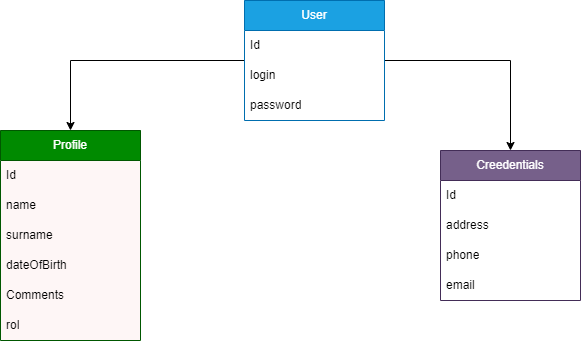

The diagram above was exported from draw.io. Its source (the exported page's mxGraphModel, read from the mxfile embedded in the PNG):
<mxGraphModel dx="1434" dy="738" grid="1" gridSize="10" guides="1" tooltips="1" connect="1" arrows="1" fold="1" page="1" pageScale="1" pageWidth="827" pageHeight="1169" background="#ffffff" math="0" shadow="0">
  <root>
    <mxCell id="0" />
    <mxCell id="1" parent="0" />
    <mxCell id="u12Jc87yxAJwmk0lyixz-9" value="" style="edgeStyle=orthogonalEdgeStyle;rounded=0;orthogonalLoop=1;jettySize=auto;html=1;" edge="1" parent="1" source="u12Jc87yxAJwmk0lyixz-1" target="u12Jc87yxAJwmk0lyixz-5">
      <mxGeometry relative="1" as="geometry" />
    </mxCell>
    <mxCell id="u12Jc87yxAJwmk0lyixz-23" value="" style="edgeStyle=orthogonalEdgeStyle;rounded=0;orthogonalLoop=1;jettySize=auto;html=1;" edge="1" parent="1" source="u12Jc87yxAJwmk0lyixz-1" target="u12Jc87yxAJwmk0lyixz-19">
      <mxGeometry relative="1" as="geometry" />
    </mxCell>
    <mxCell id="u12Jc87yxAJwmk0lyixz-1" value="User" style="swimlane;fontStyle=0;childLayout=stackLayout;horizontal=1;startSize=30;horizontalStack=0;resizeParent=1;resizeParentMax=0;resizeLast=0;collapsible=1;marginBottom=0;whiteSpace=wrap;html=1;fillColor=#1ba1e2;strokeColor=#006EAF;fontColor=#ffffff;swimlaneFillColor=#ffffff;fillStyle=solid;" vertex="1" parent="1">
      <mxGeometry x="344" y="70" width="140" height="120" as="geometry" />
    </mxCell>
    <mxCell id="u12Jc87yxAJwmk0lyixz-2" value="Id" style="text;strokeColor=none;fillColor=none;align=left;verticalAlign=middle;spacingLeft=4;spacingRight=4;overflow=hidden;points=[[0,0.5],[1,0.5]];portConstraint=eastwest;rotatable=0;whiteSpace=wrap;html=1;" vertex="1" parent="u12Jc87yxAJwmk0lyixz-1">
      <mxGeometry y="30" width="140" height="30" as="geometry" />
    </mxCell>
    <mxCell id="u12Jc87yxAJwmk0lyixz-3" value="login" style="text;strokeColor=none;fillColor=none;align=left;verticalAlign=middle;spacingLeft=4;spacingRight=4;overflow=hidden;points=[[0,0.5],[1,0.5]];portConstraint=eastwest;rotatable=0;whiteSpace=wrap;html=1;" vertex="1" parent="u12Jc87yxAJwmk0lyixz-1">
      <mxGeometry y="60" width="140" height="30" as="geometry" />
    </mxCell>
    <mxCell id="u12Jc87yxAJwmk0lyixz-4" value="password" style="text;strokeColor=none;fillColor=none;align=left;verticalAlign=middle;spacingLeft=4;spacingRight=4;overflow=hidden;points=[[0,0.5],[1,0.5]];portConstraint=eastwest;rotatable=0;whiteSpace=wrap;html=1;" vertex="1" parent="u12Jc87yxAJwmk0lyixz-1">
      <mxGeometry y="90" width="140" height="30" as="geometry" />
    </mxCell>
    <mxCell id="u12Jc87yxAJwmk0lyixz-5" value="Profile" style="swimlane;fontStyle=0;childLayout=stackLayout;horizontal=1;startSize=30;horizontalStack=0;resizeParent=1;resizeParentMax=0;resizeLast=0;collapsible=1;marginBottom=0;whiteSpace=wrap;html=1;fillColor=#008a00;strokeColor=#005700;fontColor=#ffffff;swimlaneFillColor=#fef6f6;" vertex="1" parent="1">
      <mxGeometry x="100" y="200" width="140" height="210" as="geometry" />
    </mxCell>
    <mxCell id="u12Jc87yxAJwmk0lyixz-6" value="Id" style="text;strokeColor=none;fillColor=none;align=left;verticalAlign=middle;spacingLeft=4;spacingRight=4;overflow=hidden;points=[[0,0.5],[1,0.5]];portConstraint=eastwest;rotatable=0;whiteSpace=wrap;html=1;" vertex="1" parent="u12Jc87yxAJwmk0lyixz-5">
      <mxGeometry y="30" width="140" height="30" as="geometry" />
    </mxCell>
    <mxCell id="u12Jc87yxAJwmk0lyixz-7" value="name" style="text;strokeColor=none;fillColor=none;align=left;verticalAlign=middle;spacingLeft=4;spacingRight=4;overflow=hidden;points=[[0,0.5],[1,0.5]];portConstraint=eastwest;rotatable=0;whiteSpace=wrap;html=1;" vertex="1" parent="u12Jc87yxAJwmk0lyixz-5">
      <mxGeometry y="60" width="140" height="30" as="geometry" />
    </mxCell>
    <mxCell id="u12Jc87yxAJwmk0lyixz-8" value="surname" style="text;strokeColor=none;fillColor=none;align=left;verticalAlign=middle;spacingLeft=4;spacingRight=4;overflow=hidden;points=[[0,0.5],[1,0.5]];portConstraint=eastwest;rotatable=0;whiteSpace=wrap;html=1;" vertex="1" parent="u12Jc87yxAJwmk0lyixz-5">
      <mxGeometry y="90" width="140" height="30" as="geometry" />
    </mxCell>
    <mxCell id="u12Jc87yxAJwmk0lyixz-16" value="dateOfBirth" style="text;strokeColor=none;fillColor=none;align=left;verticalAlign=middle;spacingLeft=4;spacingRight=4;overflow=hidden;points=[[0,0.5],[1,0.5]];portConstraint=eastwest;rotatable=0;whiteSpace=wrap;html=1;" vertex="1" parent="u12Jc87yxAJwmk0lyixz-5">
      <mxGeometry y="120" width="140" height="30" as="geometry" />
    </mxCell>
    <mxCell id="u12Jc87yxAJwmk0lyixz-17" value="Comments" style="text;strokeColor=none;fillColor=none;align=left;verticalAlign=middle;spacingLeft=4;spacingRight=4;overflow=hidden;points=[[0,0.5],[1,0.5]];portConstraint=eastwest;rotatable=0;whiteSpace=wrap;html=1;" vertex="1" parent="u12Jc87yxAJwmk0lyixz-5">
      <mxGeometry y="150" width="140" height="30" as="geometry" />
    </mxCell>
    <mxCell id="u12Jc87yxAJwmk0lyixz-18" value="rol" style="text;strokeColor=none;fillColor=none;align=left;verticalAlign=middle;spacingLeft=4;spacingRight=4;overflow=hidden;points=[[0,0.5],[1,0.5]];portConstraint=eastwest;rotatable=0;whiteSpace=wrap;html=1;" vertex="1" parent="u12Jc87yxAJwmk0lyixz-5">
      <mxGeometry y="180" width="140" height="30" as="geometry" />
    </mxCell>
    <mxCell id="u12Jc87yxAJwmk0lyixz-19" value="Creedentials" style="swimlane;fontStyle=0;childLayout=stackLayout;horizontal=1;startSize=30;horizontalStack=0;resizeParent=1;resizeParentMax=0;resizeLast=0;collapsible=1;marginBottom=0;whiteSpace=wrap;html=1;fillColor=#76608a;strokeColor=#432D57;swimlaneFillColor=#ffffff;fillStyle=solid;fontColor=#ffffff;" vertex="1" parent="1">
      <mxGeometry x="540" y="220" width="140" height="150" as="geometry" />
    </mxCell>
    <mxCell id="u12Jc87yxAJwmk0lyixz-20" value="Id" style="text;strokeColor=none;fillColor=none;align=left;verticalAlign=middle;spacingLeft=4;spacingRight=4;overflow=hidden;points=[[0,0.5],[1,0.5]];portConstraint=eastwest;rotatable=0;whiteSpace=wrap;html=1;" vertex="1" parent="u12Jc87yxAJwmk0lyixz-19">
      <mxGeometry y="30" width="140" height="30" as="geometry" />
    </mxCell>
    <mxCell id="u12Jc87yxAJwmk0lyixz-21" value="address" style="text;strokeColor=none;fillColor=none;align=left;verticalAlign=middle;spacingLeft=4;spacingRight=4;overflow=hidden;points=[[0,0.5],[1,0.5]];portConstraint=eastwest;rotatable=0;whiteSpace=wrap;html=1;" vertex="1" parent="u12Jc87yxAJwmk0lyixz-19">
      <mxGeometry y="60" width="140" height="30" as="geometry" />
    </mxCell>
    <mxCell id="u12Jc87yxAJwmk0lyixz-22" value="phone" style="text;strokeColor=none;fillColor=none;align=left;verticalAlign=middle;spacingLeft=4;spacingRight=4;overflow=hidden;points=[[0,0.5],[1,0.5]];portConstraint=eastwest;rotatable=0;whiteSpace=wrap;html=1;" vertex="1" parent="u12Jc87yxAJwmk0lyixz-19">
      <mxGeometry y="90" width="140" height="30" as="geometry" />
    </mxCell>
    <mxCell id="u12Jc87yxAJwmk0lyixz-24" value="email" style="text;strokeColor=none;fillColor=none;align=left;verticalAlign=middle;spacingLeft=4;spacingRight=4;overflow=hidden;points=[[0,0.5],[1,0.5]];portConstraint=eastwest;rotatable=0;whiteSpace=wrap;html=1;" vertex="1" parent="u12Jc87yxAJwmk0lyixz-19">
      <mxGeometry y="120" width="140" height="30" as="geometry" />
    </mxCell>
  </root>
</mxGraphModel>